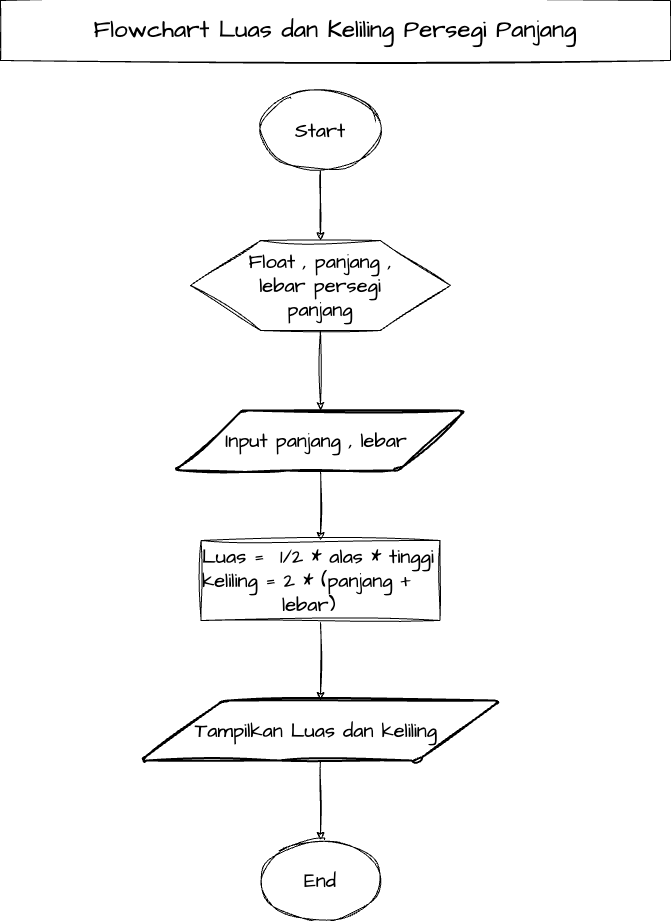

The diagram above was exported from draw.io. Its source (the exported page's mxGraphModel, read from the mxfile embedded in the PNG):
<mxGraphModel dx="576" dy="547" grid="1" gridSize="10" guides="1" tooltips="1" connect="1" arrows="1" fold="1" page="1" pageScale="1" pageWidth="850" pageHeight="1100" background="#ffffff" math="0" shadow="1">
  <root>
    <mxCell id="0" />
    <mxCell id="1" parent="0" />
    <mxCell id="11" style="edgeStyle=none;sketch=1;hachureGap=4;jiggle=2;curveFitting=1;html=1;exitX=0.5;exitY=1;exitDx=0;exitDy=0;fontFamily=Architects Daughter;fontSource=https%3A%2F%2Ffonts.googleapis.com%2Fcss%3Ffamily%3DArchitects%2BDaughter;fontSize=16;" parent="1" source="2" target="12" edge="1">
      <mxGeometry relative="1" as="geometry">
        <mxPoint x="290" y="300" as="targetPoint" />
      </mxGeometry>
    </mxCell>
    <mxCell id="2" value="" style="verticalLabelPosition=bottom;verticalAlign=top;html=1;shape=hexagon;perimeter=hexagonPerimeter2;arcSize=6;size=0.27;sketch=1;hachureGap=4;jiggle=2;curveFitting=1;fontFamily=Architects Daughter;fontSource=https%3A%2F%2Ffonts.googleapis.com%2Fcss%3Ffamily%3DArchitects%2BDaughter;fontSize=20;" parent="1" vertex="1">
      <mxGeometry x="260" y="250" width="260" height="90" as="geometry" />
    </mxCell>
    <mxCell id="4" value="" style="edgeStyle=none;sketch=1;hachureGap=4;jiggle=2;curveFitting=1;html=1;fontFamily=Architects Daughter;fontSource=https%3A%2F%2Ffonts.googleapis.com%2Fcss%3Ffamily%3DArchitects%2BDaughter;fontSize=16;" parent="1" source="3" target="2" edge="1">
      <mxGeometry relative="1" as="geometry" />
    </mxCell>
    <mxCell id="3" value="Start" style="ellipse;whiteSpace=wrap;html=1;sketch=1;hachureGap=4;jiggle=2;curveFitting=1;fontFamily=Architects Daughter;fontSource=https%3A%2F%2Ffonts.googleapis.com%2Fcss%3Ffamily%3DArchitects%2BDaughter;fontSize=20;" parent="1" vertex="1">
      <mxGeometry x="330" y="100" width="120" height="80" as="geometry" />
    </mxCell>
    <mxCell id="8" value="Float , panjang , lebar persegi panjang" style="text;html=1;strokeColor=none;fillColor=none;align=center;verticalAlign=middle;whiteSpace=wrap;rounded=0;sketch=1;hachureGap=4;jiggle=2;curveFitting=1;fontFamily=Architects Daughter;fontSource=https%3A%2F%2Ffonts.googleapis.com%2Fcss%3Ffamily%3DArchitects%2BDaughter;fontSize=20;" parent="1" vertex="1">
      <mxGeometry x="295" y="285" width="190" height="20" as="geometry" />
    </mxCell>
    <mxCell id="14" style="edgeStyle=none;sketch=1;hachureGap=4;jiggle=2;curveFitting=1;html=1;exitX=0.5;exitY=1;exitDx=0;exitDy=0;fontFamily=Architects Daughter;fontSource=https%3A%2F%2Ffonts.googleapis.com%2Fcss%3Ffamily%3DArchitects%2BDaughter;fontSize=16;entryX=0.5;entryY=0;entryDx=0;entryDy=0;" parent="1" source="12" target="15" edge="1">
      <mxGeometry relative="1" as="geometry">
        <mxPoint x="290" y="430" as="targetPoint" />
      </mxGeometry>
    </mxCell>
    <mxCell id="12" value="Input panjang , lebar&amp;nbsp;" style="shape=parallelogram;html=1;strokeWidth=2;perimeter=parallelogramPerimeter;whiteSpace=wrap;rounded=1;arcSize=12;size=0.23;sketch=1;hachureGap=4;jiggle=2;curveFitting=1;fontFamily=Architects Daughter;fontSource=https%3A%2F%2Ffonts.googleapis.com%2Fcss%3Ffamily%3DArchitects%2BDaughter;fontSize=20;" parent="1" vertex="1">
      <mxGeometry x="245" y="420" width="290" height="60" as="geometry" />
    </mxCell>
    <mxCell id="22" value="" style="edgeStyle=none;sketch=1;hachureGap=4;jiggle=2;curveFitting=1;html=1;fontFamily=Architects Daughter;fontSource=https%3A%2F%2Ffonts.googleapis.com%2Fcss%3Ffamily%3DArchitects%2BDaughter;fontSize=24;" parent="1" source="15" target="17" edge="1">
      <mxGeometry relative="1" as="geometry" />
    </mxCell>
    <mxCell id="15" value="&lt;br&gt;&lt;br&gt;&lt;br&gt;&lt;div style=&quot;text-align: left;&quot;&gt;&lt;span style=&quot;background-color: initial;&quot;&gt;Luas = &lt;/span&gt;&lt;span style=&quot;background-color: initial;&quot;&gt;&amp;nbsp;1/2 * alas * tinggi&lt;/span&gt;&lt;/div&gt;&lt;div style=&quot;text-align: left;&quot;&gt;&lt;span style=&quot;background-color: initial;&quot;&gt;keliling = 2 * (panjang +&lt;/span&gt;&lt;/div&gt;&lt;div style=&quot;text-align: left;&quot;&gt;&lt;span style=&quot;background-color: initial;&quot;&gt;&amp;nbsp; &amp;nbsp; &amp;nbsp; &amp;nbsp; &amp;nbsp; lebar)&lt;/span&gt;&lt;/div&gt;&amp;nbsp; &amp;nbsp; &amp;nbsp; &amp;nbsp; &amp;nbsp; &amp;nbsp; &amp;nbsp; &amp;nbsp; &amp;nbsp; &amp;nbsp; &amp;nbsp; &amp;nbsp; &amp;nbsp; &amp;nbsp; &amp;nbsp; &amp;nbsp; &amp;nbsp; &amp;nbsp; &amp;nbsp; &amp;nbsp; &amp;nbsp; &amp;nbsp; &amp;nbsp; &amp;nbsp; &amp;nbsp; &amp;nbsp; &amp;nbsp; &amp;nbsp; &amp;nbsp; &amp;nbsp; &amp;nbsp; &amp;nbsp; &amp;nbsp;&amp;nbsp;" style="rounded=0;whiteSpace=wrap;html=1;sketch=1;hachureGap=4;jiggle=2;curveFitting=1;fontFamily=Architects Daughter;fontSource=https%3A%2F%2Ffonts.googleapis.com%2Fcss%3Ffamily%3DArchitects%2BDaughter;fontSize=20;" parent="1" vertex="1">
      <mxGeometry x="270.63" y="550" width="238.75" height="80" as="geometry" />
    </mxCell>
    <mxCell id="19" value="" style="edgeStyle=none;sketch=1;hachureGap=4;jiggle=2;curveFitting=1;html=1;fontFamily=Architects Daughter;fontSource=https%3A%2F%2Ffonts.googleapis.com%2Fcss%3Ffamily%3DArchitects%2BDaughter;fontSize=16;" parent="1" source="17" target="18" edge="1">
      <mxGeometry relative="1" as="geometry" />
    </mxCell>
    <mxCell id="17" value="Tampilkan Luas dan keliling&amp;nbsp;" style="shape=parallelogram;html=1;strokeWidth=2;perimeter=parallelogramPerimeter;whiteSpace=wrap;rounded=1;arcSize=12;size=0.23;sketch=1;hachureGap=4;jiggle=2;curveFitting=1;fontFamily=Architects Daughter;fontSource=https%3A%2F%2Ffonts.googleapis.com%2Fcss%3Ffamily%3DArchitects%2BDaughter;fontSize=20;" parent="1" vertex="1">
      <mxGeometry x="210" y="710" width="360" height="60" as="geometry" />
    </mxCell>
    <mxCell id="18" value="End" style="ellipse;whiteSpace=wrap;html=1;sketch=1;hachureGap=4;jiggle=2;curveFitting=1;fontFamily=Architects Daughter;fontSource=https%3A%2F%2Ffonts.googleapis.com%2Fcss%3Ffamily%3DArchitects%2BDaughter;fontSize=20;" parent="1" vertex="1">
      <mxGeometry x="330" y="850" width="120" height="80" as="geometry" />
    </mxCell>
    <mxCell id="20" value="&lt;font style=&quot;font-size: 24px;&quot;&gt;Flowchart Luas dan Keliling Persegi Panjang&lt;/font&gt;" style="rounded=0;whiteSpace=wrap;html=1;sketch=1;hachureGap=4;jiggle=2;curveFitting=1;fontFamily=Architects Daughter;fontSource=https%3A%2F%2Ffonts.googleapis.com%2Fcss%3Ffamily%3DArchitects%2BDaughter;fontSize=20;" parent="1" vertex="1">
      <mxGeometry x="70" y="10" width="670" height="60" as="geometry" />
    </mxCell>
  </root>
</mxGraphModel>